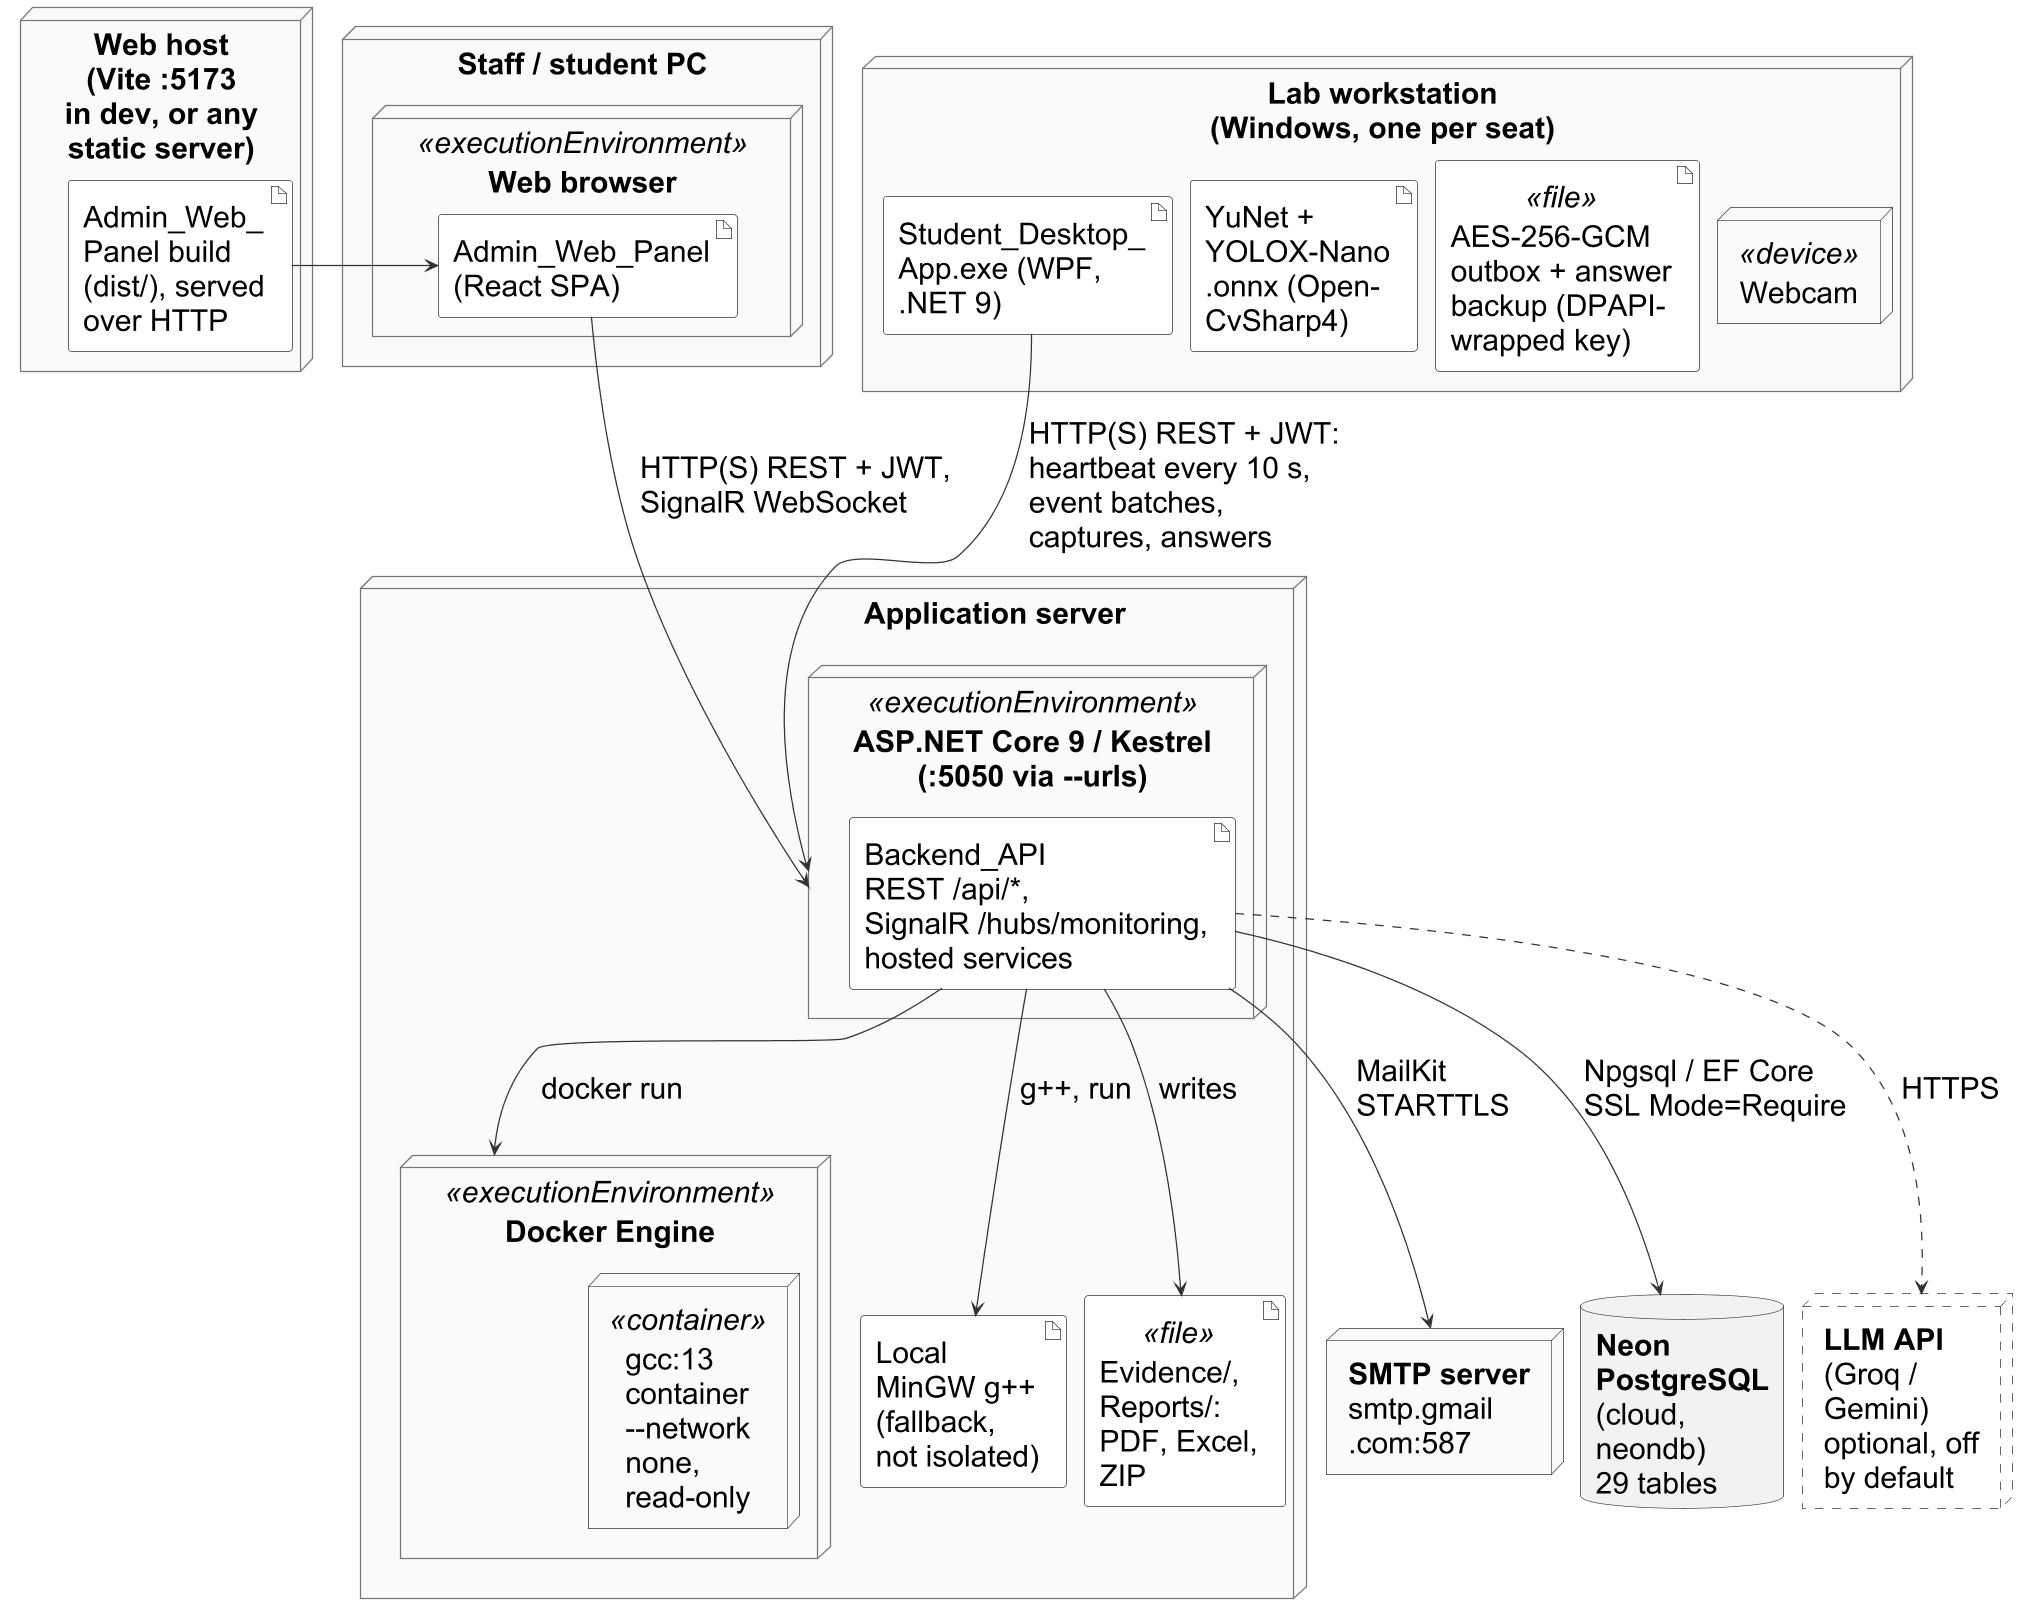

The diagram above was rendered by PlantUML. Its source (embedded in the PNG):
@startuml
!include style.iuml
' dpi only sets resolution; printed text size = fontSize * 72 * W_in / layout width.
skinparam dpi 120
' Deployment diagram (UML 2.5: nodes, <<device>> and <<executionEnvironment>> nodes, artifacts, protocols on paths).
' Matches Program.cs, appsettings*.json, Admin_Web_Panel/src/utils/constants.ts + vite.config.ts,
' Student_Desktop_App/appsettings.desktop.json + Student_Desktop_App.csproj (Models\*.onnx),
' Services/Grading/* (DockerCodeRunner, LocalMingwCodeRunner, LlmClient), Services/Notifications/EmailService.cs,
' Services/Analytics/ReportExportService.cs (Reports/: PDF, Excel, ZIP).
' Port 5050: the clients' default base URL (appsettings.desktop.json:2, constants.ts:1); the API is started with
' --urls http://localhost:5050 (playwright.config.ts:47), while launchSettings.json uses :5281.
' Sized for width \linewidth, height cap 360pt (smallest text about 6.6 pt printed). The client paths end on the
' execution environment, and the server title is padded with no-break spaces, so no path crosses a node title.
' Local stores: AES-256-GCM, key wrapped by DPAPI CurrentUser (AnswerBackupCodec.cs, RecordCipher.cs, DpapiKeyProtector.cs).
skinparam defaultFontSize 24
skinparam ArrowFontSize 24
skinparam nodesep 14
skinparam ranksep 46
skinparam defaultTextAlignment left
skinparam artifact {
  BorderColor #333333
  BackgroundColor #FFFFFF
}
skinparam node<<optional>> {
  BorderStyle dashed
  BackgroundColor #FFFFFF
}
hide <<optional>> stereotype

node "<b>Lab workstation</b>\n(Windows, one per seat)" as WS {
  artifact "Student_Desktop_\nApp.exe (WPF,\n.NET 9)" as EXE
  artifact "YuNet +\nYOLOX-Nano\n.onnx (Open-\nCvSharp4)" as ONNX
  artifact "AES-256-GCM\noutbox + answer\nbackup (DPAPI-\nwrapped key)" <<file>> as LOCAL
  node "Webcam" <<device>> as CAM
}

node "<b>Staff / student PC</b>" as PC {
  node "Web browser" <<executionEnvironment>> as BR {
    artifact "Admin_Web_Panel\n(React SPA)" as SPA
  }
}

node "<b>Web host</b>\n(Vite :5173\nin dev, or any\nstatic server)" as WEBHOST {
  artifact "Admin_Web_\nPanel build\n(dist/), served\nover HTTP" as DIST
}

node "<U+00A0><U+00A0><U+00A0><U+00A0><U+00A0><U+00A0><U+00A0><U+00A0><U+00A0><U+00A0><U+00A0><U+00A0><U+00A0><U+00A0><U+00A0><U+00A0><U+00A0><U+00A0><U+00A0><U+00A0><U+00A0><U+00A0><U+00A0><U+00A0><U+00A0><U+00A0><U+00A0><U+00A0><U+00A0><U+00A0><U+00A0><U+00A0><U+00A0><U+00A0><U+00A0><U+00A0><U+00A0><U+00A0><U+00A0><U+00A0><b>Application server</b>" as SRV {
  node "ASP.NET Core 9 / Kestrel\n(:5050 via --urls)" <<executionEnvironment>> as API {
    artifact "Backend_API\nREST /api/*,\nSignalR /hubs/monitoring,\nhosted services" as BAPI
  }
  node "Docker Engine" <<executionEnvironment>> as DOCKER {
    node "gcc:13\ncontainer\n--network\nnone,\nread-only" <<container>> as GCC
  }
  artifact "Local\nMinGW g++\n(fallback,\nnot isolated)" as MINGW
  artifact "Evidence/,\nReports/:\nPDF, Excel,\nZIP" <<file>> as FILES
}

database DB [
  <b>Neon</b>
  <b>PostgreSQL</b>
  (cloud,
  neondb)
  29 tables
]
node SMTP [
  <b>SMTP server</b>
  smtp.gmail
  .com:587
]
node LLM <<optional>> [
  <b>LLM API</b>
  (Groq /
  Gemini)
  optional, off
  by default
]

EXE -down-> API : HTTP(S) REST + JWT:\nheartbeat every 10 s,\nevent batches,\ncaptures, answers
SPA -down-> API : HTTP(S) REST + JWT,\nSignalR WebSocket
DIST -right-> SPA
EXE -[hidden]right- ONNX
LOCAL -[hidden]right- CAM
ONNX -[hidden]right- LOCAL
BAPI -down-> DOCKER : docker run
BAPI -down-> MINGW : g++, run
BAPI -down-> FILES : writes
BAPI -down-> DB : Npgsql / EF Core\nSSL Mode=Require
BAPI -down-> SMTP : MailKit\nSTARTTLS
BAPI ..> LLM : HTTPS
SMTP -[hidden]right- DB
' Docker left, then MinGW, then the short Evidence/Reports artifact: keeps the MailKit path and its label
' clear of the Docker node and of the server node's right border.
DOCKER -[hidden]right- MINGW
MINGW -[hidden]right- FILES
DB -[hidden]right- LLM
@enduml